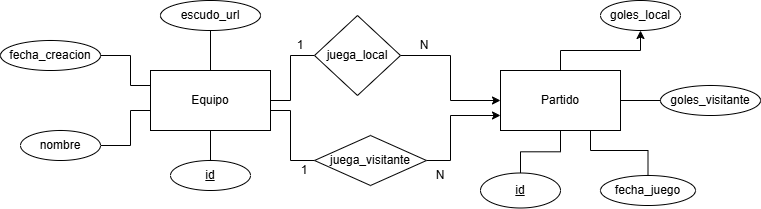

The diagram above was exported from draw.io. Its source (the exported page's mxGraphModel, read from the mxfile embedded in the PNG):
<mxGraphModel dx="1414" dy="743" grid="1" gridSize="10" guides="1" tooltips="1" connect="1" arrows="1" fold="1" page="1" pageScale="1" pageWidth="827" pageHeight="1169" math="0" shadow="0">
  <root>
    <mxCell id="0" />
    <mxCell id="1" parent="0" />
    <mxCell id="OYZ3HhK4a_H-LHpqp4oC-14" edge="1" parent="1" source="OYZ3HhK4a_H-LHpqp4oC-1" style="edgeStyle=orthogonalEdgeStyle;rounded=0;orthogonalLoop=1;jettySize=auto;html=1;endArrow=none;endFill=0;" target="OYZ3HhK4a_H-LHpqp4oC-13" value="">
      <mxGeometry relative="1" as="geometry" />
    </mxCell>
    <mxCell id="OYZ3HhK4a_H-LHpqp4oC-39" edge="1" parent="1" source="OYZ3HhK4a_H-LHpqp4oC-1" style="edgeStyle=orthogonalEdgeStyle;rounded=0;orthogonalLoop=1;jettySize=auto;html=1;endArrow=none;endFill=0;" target="OYZ3HhK4a_H-LHpqp4oC-38" value="">
      <mxGeometry relative="1" as="geometry">
        <Array as="points">
          <mxPoint x="330" y="140" />
          <mxPoint x="330" y="95" />
        </Array>
      </mxGeometry>
    </mxCell>
    <mxCell id="OYZ3HhK4a_H-LHpqp4oC-1" parent="1" style="rounded=0;whiteSpace=wrap;html=1;" value="Equipo" vertex="1">
      <mxGeometry height="60" width="120" x="190" y="110" as="geometry" />
    </mxCell>
    <mxCell id="OYZ3HhK4a_H-LHpqp4oC-16" edge="1" parent="1" source="OYZ3HhK4a_H-LHpqp4oC-2" style="edgeStyle=orthogonalEdgeStyle;rounded=0;orthogonalLoop=1;jettySize=auto;html=1;endArrow=none;endFill=0;entryX=0.5;entryY=0;entryDx=0;entryDy=0;" target="OYZ3HhK4a_H-LHpqp4oC-15" value="">
      <mxGeometry relative="1" as="geometry">
        <mxPoint x="550" y="210" as="targetPoint" />
      </mxGeometry>
    </mxCell>
    <mxCell id="OYZ3HhK4a_H-LHpqp4oC-34" edge="1" parent="1" source="OYZ3HhK4a_H-LHpqp4oC-2" style="edgeStyle=orthogonalEdgeStyle;rounded=0;orthogonalLoop=1;jettySize=auto;html=1;exitX=0.75;exitY=1;exitDx=0;exitDy=0;entryX=0.5;entryY=0;entryDx=0;entryDy=0;endArrow=none;endFill=0;" target="OYZ3HhK4a_H-LHpqp4oC-35">
      <mxGeometry relative="1" as="geometry">
        <Array as="points">
          <mxPoint x="630" y="190" />
          <mxPoint x="688" y="190" />
        </Array>
        <mxPoint x="710" y="60" as="targetPoint" />
      </mxGeometry>
    </mxCell>
    <mxCell id="OYZ3HhK4a_H-LHpqp4oC-44" edge="1" parent="1" source="OYZ3HhK4a_H-LHpqp4oC-2" style="edgeStyle=orthogonalEdgeStyle;rounded=0;orthogonalLoop=1;jettySize=auto;html=1;entryX=0;entryY=0.5;entryDx=0;entryDy=0;endArrow=none;endFill=0;" target="OYZ3HhK4a_H-LHpqp4oC-28">
      <mxGeometry relative="1" as="geometry">
        <Array as="points">
          <mxPoint x="780" y="140" />
          <mxPoint x="780" y="140" />
        </Array>
      </mxGeometry>
    </mxCell>
    <mxCell id="OYZ3HhK4a_H-LHpqp4oC-45" edge="1" parent="1" source="OYZ3HhK4a_H-LHpqp4oC-2" style="edgeStyle=orthogonalEdgeStyle;rounded=0;orthogonalLoop=1;jettySize=auto;html=1;entryX=0.5;entryY=1;entryDx=0;entryDy=0;" target="OYZ3HhK4a_H-LHpqp4oC-25">
      <mxGeometry relative="1" as="geometry" />
    </mxCell>
    <mxCell id="OYZ3HhK4a_H-LHpqp4oC-2" parent="1" style="rounded=0;whiteSpace=wrap;html=1;" value="Partido" vertex="1">
      <mxGeometry height="60" width="120" x="540" y="110" as="geometry" />
    </mxCell>
    <mxCell id="OYZ3HhK4a_H-LHpqp4oC-5" edge="1" parent="1" source="OYZ3HhK4a_H-LHpqp4oC-4" style="edgeStyle=orthogonalEdgeStyle;rounded=0;orthogonalLoop=1;jettySize=auto;html=1;endArrow=none;endFill=0;entryX=0.5;entryY=1;entryDx=0;entryDy=0;exitX=0.5;exitY=0;exitDx=0;exitDy=0;" target="OYZ3HhK4a_H-LHpqp4oC-1">
      <mxGeometry relative="1" as="geometry">
        <Array as="points" />
      </mxGeometry>
    </mxCell>
    <mxCell id="OYZ3HhK4a_H-LHpqp4oC-4" parent="1" style="ellipse;whiteSpace=wrap;html=1;" value="&lt;u&gt;id&lt;/u&gt;" vertex="1">
      <mxGeometry height="30" width="80" x="210" y="200" as="geometry" />
    </mxCell>
    <mxCell id="OYZ3HhK4a_H-LHpqp4oC-7" edge="1" parent="1" source="OYZ3HhK4a_H-LHpqp4oC-8" style="edgeStyle=orthogonalEdgeStyle;rounded=0;orthogonalLoop=1;jettySize=auto;html=1;endArrow=none;endFill=0;">
      <mxGeometry relative="1" as="geometry">
        <Array as="points">
          <mxPoint x="170" y="185" />
          <mxPoint x="170" y="150" />
          <mxPoint x="190" y="150" />
        </Array>
        <mxPoint x="190" y="150" as="targetPoint" />
      </mxGeometry>
    </mxCell>
    <mxCell id="OYZ3HhK4a_H-LHpqp4oC-8" parent="1" style="ellipse;whiteSpace=wrap;html=1;" value="nombre" vertex="1">
      <mxGeometry height="30" width="80" x="60" y="170" as="geometry" />
    </mxCell>
    <mxCell id="OYZ3HhK4a_H-LHpqp4oC-9" edge="1" parent="1" source="OYZ3HhK4a_H-LHpqp4oC-10" style="edgeStyle=orthogonalEdgeStyle;rounded=0;orthogonalLoop=1;jettySize=auto;html=1;endArrow=none;endFill=0;entryX=0;entryY=0.25;entryDx=0;entryDy=0;exitX=1;exitY=0.5;exitDx=0;exitDy=0;" target="OYZ3HhK4a_H-LHpqp4oC-1">
      <mxGeometry relative="1" as="geometry">
        <Array as="points">
          <mxPoint x="170" y="95" />
          <mxPoint x="170" y="125" />
        </Array>
        <mxPoint x="290" y="80" as="targetPoint" />
      </mxGeometry>
    </mxCell>
    <mxCell id="OYZ3HhK4a_H-LHpqp4oC-10" parent="1" style="ellipse;whiteSpace=wrap;html=1;" value="fecha_creacion" vertex="1">
      <mxGeometry height="30" width="100" x="40" y="80" as="geometry" />
    </mxCell>
    <mxCell id="OYZ3HhK4a_H-LHpqp4oC-13" parent="1" style="ellipse;whiteSpace=wrap;html=1;rounded=0;" value="escudo_url" vertex="1">
      <mxGeometry height="30" width="100" x="200" y="40" as="geometry" />
    </mxCell>
    <mxCell id="OYZ3HhK4a_H-LHpqp4oC-15" parent="1" style="ellipse;whiteSpace=wrap;html=1;rounded=0;" value="&lt;u&gt;id&lt;/u&gt;" vertex="1">
      <mxGeometry height="35" width="80" x="520" y="212.5" as="geometry" />
    </mxCell>
    <mxCell id="OYZ3HhK4a_H-LHpqp4oC-25" parent="1" style="ellipse;whiteSpace=wrap;html=1;rounded=0;" value="goles_local" vertex="1">
      <mxGeometry height="30" width="80" x="640" y="40" as="geometry" />
    </mxCell>
    <mxCell id="OYZ3HhK4a_H-LHpqp4oC-28" parent="1" style="ellipse;whiteSpace=wrap;html=1;rounded=0;" value="goles_visitante" vertex="1">
      <mxGeometry height="30" width="100" x="700" y="125" as="geometry" />
    </mxCell>
    <mxCell id="OYZ3HhK4a_H-LHpqp4oC-35" parent="1" style="ellipse;whiteSpace=wrap;html=1;" value="fecha_juego" vertex="1">
      <mxGeometry height="30" width="95" x="640" y="215" as="geometry" />
    </mxCell>
    <mxCell id="OYZ3HhK4a_H-LHpqp4oC-40" edge="1" parent="1" source="OYZ3HhK4a_H-LHpqp4oC-38" style="edgeStyle=orthogonalEdgeStyle;rounded=0;orthogonalLoop=1;jettySize=auto;html=1;">
      <mxGeometry relative="1" as="geometry">
        <Array as="points">
          <mxPoint x="490" y="95" />
          <mxPoint x="490" y="140" />
        </Array>
        <mxPoint x="540" y="140" as="targetPoint" />
      </mxGeometry>
    </mxCell>
    <mxCell id="OYZ3HhK4a_H-LHpqp4oC-38" parent="1" style="rhombus;whiteSpace=wrap;html=1;rounded=0;" value="juega_local" vertex="1">
      <mxGeometry height="80" width="86" x="354" y="55" as="geometry" />
    </mxCell>
    <mxCell id="OYZ3HhK4a_H-LHpqp4oC-41" parent="1" style="text;html=1;whiteSpace=wrap;strokeColor=none;fillColor=none;align=center;verticalAlign=middle;rounded=0;" value="1" vertex="1">
      <mxGeometry height="30" width="60" x="310" y="70" as="geometry" />
    </mxCell>
    <mxCell id="OYZ3HhK4a_H-LHpqp4oC-42" parent="1" style="text;html=1;whiteSpace=wrap;strokeColor=none;fillColor=none;align=center;verticalAlign=middle;rounded=0;" value="N" vertex="1">
      <mxGeometry height="30" width="60" x="434" y="70" as="geometry" />
    </mxCell>
    <mxCell id="OYZ3HhK4a_H-LHpqp4oC-46" edge="1" parent="1" source="OYZ3HhK4a_H-LHpqp4oC-1" style="edgeStyle=orthogonalEdgeStyle;rounded=0;orthogonalLoop=1;jettySize=auto;html=1;endArrow=none;endFill=0;exitX=1;exitY=0.5;exitDx=0;exitDy=0;" target="OYZ3HhK4a_H-LHpqp4oC-48" value="">
      <mxGeometry relative="1" as="geometry">
        <Array as="points">
          <mxPoint x="310" y="150" />
          <mxPoint x="330" y="150" />
          <mxPoint x="330" y="200" />
        </Array>
        <mxPoint x="314" y="245" as="sourcePoint" />
      </mxGeometry>
    </mxCell>
    <mxCell id="OYZ3HhK4a_H-LHpqp4oC-52" edge="1" parent="1" source="OYZ3HhK4a_H-LHpqp4oC-48" style="edgeStyle=orthogonalEdgeStyle;rounded=0;orthogonalLoop=1;jettySize=auto;html=1;exitX=1;exitY=0.5;exitDx=0;exitDy=0;entryX=0;entryY=0.75;entryDx=0;entryDy=0;" target="OYZ3HhK4a_H-LHpqp4oC-2">
      <mxGeometry relative="1" as="geometry">
        <Array as="points">
          <mxPoint x="490" y="200" />
          <mxPoint x="490" y="155" />
        </Array>
      </mxGeometry>
    </mxCell>
    <mxCell id="OYZ3HhK4a_H-LHpqp4oC-48" parent="1" style="rhombus;whiteSpace=wrap;html=1;rounded=0;" value="juega_visitante" vertex="1">
      <mxGeometry height="50" width="112" x="354" y="175" as="geometry" />
    </mxCell>
    <mxCell id="OYZ3HhK4a_H-LHpqp4oC-49" parent="1" style="text;html=1;whiteSpace=wrap;strokeColor=none;fillColor=none;align=center;verticalAlign=middle;rounded=0;" value="1" vertex="1">
      <mxGeometry height="30" width="60" x="314" y="195" as="geometry" />
    </mxCell>
    <mxCell id="OYZ3HhK4a_H-LHpqp4oC-51" parent="1" style="text;html=1;whiteSpace=wrap;strokeColor=none;fillColor=none;align=center;verticalAlign=middle;rounded=0;" value="N" vertex="1">
      <mxGeometry height="30" width="60" x="450" y="200" as="geometry" />
    </mxCell>
  </root>
</mxGraphModel>